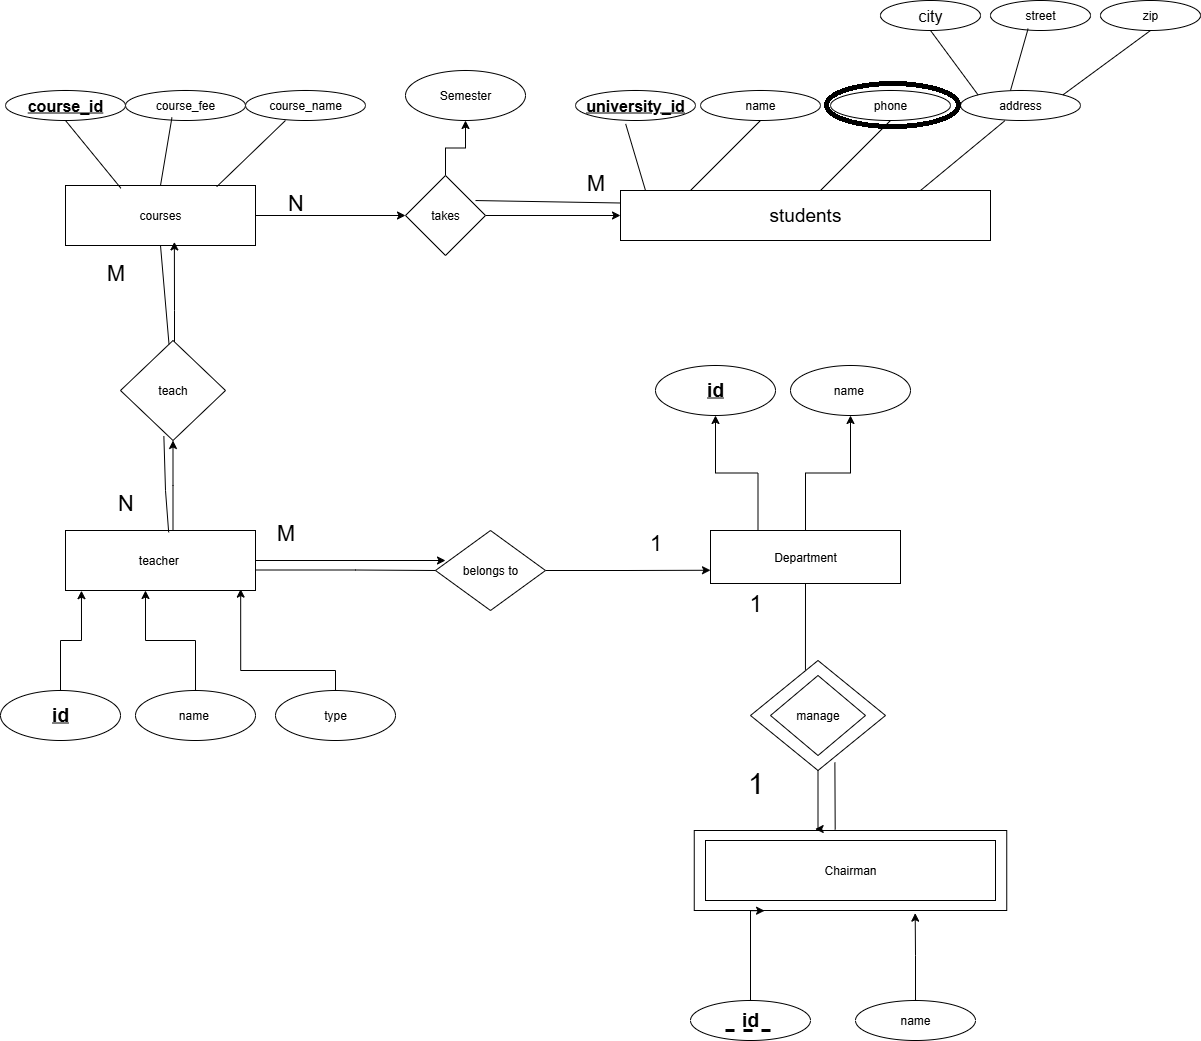

The diagram above was exported from draw.io. Its source (the exported page's mxGraphModel, read from the mxfile embedded in the PNG):
<mxGraphModel dx="1892" dy="562" grid="1" gridSize="10" guides="1" tooltips="1" connect="1" arrows="1" fold="1" page="1" pageScale="1" pageWidth="850" pageHeight="1100" math="0" shadow="0" extFonts="Permanent Marker^https://fonts.googleapis.com/css?family=Permanent+Marker">
  <root>
    <mxCell id="0" />
    <mxCell id="1" parent="0" />
    <mxCell id="gvAQYVGm8KvOs8RJ1S3t-31" style="edgeStyle=orthogonalEdgeStyle;rounded=0;orthogonalLoop=1;jettySize=auto;html=1;entryX=0;entryY=0.5;entryDx=0;entryDy=0;" parent="1" source="gvAQYVGm8KvOs8RJ1S3t-1" target="gvAQYVGm8KvOs8RJ1S3t-30" edge="1">
      <mxGeometry relative="1" as="geometry" />
    </mxCell>
    <mxCell id="gvAQYVGm8KvOs8RJ1S3t-1" value="courses" style="rounded=0;whiteSpace=wrap;html=1;" parent="1" vertex="1">
      <mxGeometry x="-320" y="315" width="190" height="60" as="geometry" />
    </mxCell>
    <mxCell id="gvAQYVGm8KvOs8RJ1S3t-2" value="&lt;u&gt;&lt;font style=&quot;font-size: 16px;&quot;&gt;&lt;b&gt;course_id&lt;/b&gt;&lt;/font&gt;&lt;/u&gt;" style="ellipse;whiteSpace=wrap;html=1;" parent="1" vertex="1">
      <mxGeometry x="-380" y="220" width="120" height="30" as="geometry" />
    </mxCell>
    <mxCell id="gvAQYVGm8KvOs8RJ1S3t-3" value="course_fee" style="ellipse;whiteSpace=wrap;html=1;" parent="1" vertex="1">
      <mxGeometry x="-260" y="220" width="120" height="30" as="geometry" />
    </mxCell>
    <mxCell id="gvAQYVGm8KvOs8RJ1S3t-4" value="course_name" style="ellipse;whiteSpace=wrap;html=1;" parent="1" vertex="1">
      <mxGeometry x="-140" y="220" width="120" height="30" as="geometry" />
    </mxCell>
    <mxCell id="gvAQYVGm8KvOs8RJ1S3t-5" value="&lt;font style=&quot;font-size: 16px;&quot;&gt;&lt;b&gt;&lt;u&gt;university_id&lt;/u&gt;&lt;/b&gt;&lt;/font&gt;" style="ellipse;whiteSpace=wrap;html=1;" parent="1" vertex="1">
      <mxGeometry x="190" y="220" width="120" height="30" as="geometry" />
    </mxCell>
    <mxCell id="gvAQYVGm8KvOs8RJ1S3t-6" value="" style="endArrow=none;html=1;rounded=0;entryX=0.5;entryY=1;entryDx=0;entryDy=0;exitX=0.292;exitY=0.047;exitDx=0;exitDy=0;exitPerimeter=0;" parent="1" source="gvAQYVGm8KvOs8RJ1S3t-1" target="gvAQYVGm8KvOs8RJ1S3t-2" edge="1">
      <mxGeometry width="50" height="50" relative="1" as="geometry">
        <mxPoint x="-270" y="280" as="sourcePoint" />
        <mxPoint x="-220" y="230" as="targetPoint" />
      </mxGeometry>
    </mxCell>
    <mxCell id="gvAQYVGm8KvOs8RJ1S3t-7" value="" style="endArrow=none;html=1;rounded=0;entryX=0.387;entryY=0.9;entryDx=0;entryDy=0;entryPerimeter=0;exitX=0.5;exitY=0;exitDx=0;exitDy=0;" parent="1" source="gvAQYVGm8KvOs8RJ1S3t-1" target="gvAQYVGm8KvOs8RJ1S3t-3" edge="1">
      <mxGeometry width="50" height="50" relative="1" as="geometry">
        <mxPoint x="-230" y="280" as="sourcePoint" />
        <mxPoint x="-180" y="230" as="targetPoint" />
      </mxGeometry>
    </mxCell>
    <mxCell id="gvAQYVGm8KvOs8RJ1S3t-8" value="" style="endArrow=none;html=1;rounded=0;entryX=0.333;entryY=1;entryDx=0;entryDy=0;entryPerimeter=0;exitX=0.796;exitY=0.02;exitDx=0;exitDy=0;exitPerimeter=0;" parent="1" source="gvAQYVGm8KvOs8RJ1S3t-1" target="gvAQYVGm8KvOs8RJ1S3t-4" edge="1">
      <mxGeometry width="50" height="50" relative="1" as="geometry">
        <mxPoint x="-140" y="280" as="sourcePoint" />
        <mxPoint x="-90" y="230" as="targetPoint" />
      </mxGeometry>
    </mxCell>
    <mxCell id="gvAQYVGm8KvOs8RJ1S3t-9" value="&lt;font style=&quot;font-size: 19px;&quot;&gt;students&lt;/font&gt;" style="rounded=0;whiteSpace=wrap;html=1;" parent="1" vertex="1">
      <mxGeometry x="235" y="320" width="370" height="50" as="geometry" />
    </mxCell>
    <mxCell id="gvAQYVGm8KvOs8RJ1S3t-10" value="address" style="ellipse;whiteSpace=wrap;html=1;" parent="1" vertex="1">
      <mxGeometry x="575" y="220" width="120" height="30" as="geometry" />
    </mxCell>
    <mxCell id="gvAQYVGm8KvOs8RJ1S3t-11" value="type" style="ellipse;whiteSpace=wrap;html=1;" parent="1" vertex="1">
      <mxGeometry x="-110" y="820" width="120" height="50" as="geometry" />
    </mxCell>
    <mxCell id="gvAQYVGm8KvOs8RJ1S3t-12" value="&lt;b&gt;&lt;u&gt;&lt;font style=&quot;font-size: 19px;&quot;&gt;id&lt;/font&gt;&lt;/u&gt;&lt;/b&gt;" style="ellipse;whiteSpace=wrap;html=1;" parent="1" vertex="1">
      <mxGeometry x="-385" y="820" width="120" height="50" as="geometry" />
    </mxCell>
    <mxCell id="gvAQYVGm8KvOs8RJ1S3t-13" value="name&amp;nbsp;" style="ellipse;whiteSpace=wrap;html=1;" parent="1" vertex="1">
      <mxGeometry x="-250" y="820" width="120" height="50" as="geometry" />
    </mxCell>
    <mxCell id="gvAQYVGm8KvOs8RJ1S3t-15" value="" style="ellipse;whiteSpace=wrap;html=1;" parent="1" vertex="1">
      <mxGeometry x="375" y="663" width="125" height="50" as="geometry" />
    </mxCell>
    <mxCell id="gvAQYVGm8KvOs8RJ1S3t-16" value="&lt;font style=&quot;font-size: 16px;&quot;&gt;city&lt;/font&gt;" style="ellipse;whiteSpace=wrap;html=1;" parent="1" vertex="1">
      <mxGeometry x="495" y="130" width="100" height="30" as="geometry" />
    </mxCell>
    <mxCell id="gvAQYVGm8KvOs8RJ1S3t-17" value="phone" style="ellipse;whiteSpace=wrap;html=1;" parent="1" vertex="1">
      <mxGeometry x="445" y="220" width="120" height="30" as="geometry" />
    </mxCell>
    <mxCell id="gvAQYVGm8KvOs8RJ1S3t-18" value="name" style="ellipse;whiteSpace=wrap;html=1;" parent="1" vertex="1">
      <mxGeometry x="315" y="220" width="120" height="30" as="geometry" />
    </mxCell>
    <mxCell id="gvAQYVGm8KvOs8RJ1S3t-21" value="street" style="ellipse;whiteSpace=wrap;html=1;" parent="1" vertex="1">
      <mxGeometry x="605" y="130" width="100" height="30" as="geometry" />
    </mxCell>
    <mxCell id="gvAQYVGm8KvOs8RJ1S3t-22" value="zip" style="ellipse;whiteSpace=wrap;html=1;" parent="1" vertex="1">
      <mxGeometry x="715" y="130" width="100" height="30" as="geometry" />
    </mxCell>
    <mxCell id="gvAQYVGm8KvOs8RJ1S3t-23" value="" style="endArrow=none;html=1;rounded=0;entryX=0.5;entryY=1;entryDx=0;entryDy=0;exitX=1;exitY=0;exitDx=0;exitDy=0;" parent="1" source="gvAQYVGm8KvOs8RJ1S3t-10" target="gvAQYVGm8KvOs8RJ1S3t-22" edge="1">
      <mxGeometry width="50" height="50" relative="1" as="geometry">
        <mxPoint x="665" y="220" as="sourcePoint" />
        <mxPoint x="715" y="170" as="targetPoint" />
      </mxGeometry>
    </mxCell>
    <mxCell id="gvAQYVGm8KvOs8RJ1S3t-24" value="" style="endArrow=none;html=1;rounded=0;entryX=0.376;entryY=0.94;entryDx=0;entryDy=0;entryPerimeter=0;" parent="1" target="gvAQYVGm8KvOs8RJ1S3t-21" edge="1">
      <mxGeometry width="50" height="50" relative="1" as="geometry">
        <mxPoint x="625" y="220" as="sourcePoint" />
        <mxPoint x="675" y="170" as="targetPoint" />
      </mxGeometry>
    </mxCell>
    <mxCell id="gvAQYVGm8KvOs8RJ1S3t-25" value="" style="endArrow=none;html=1;rounded=0;entryX=0.5;entryY=1;entryDx=0;entryDy=0;exitX=0;exitY=0;exitDx=0;exitDy=0;" parent="1" source="gvAQYVGm8KvOs8RJ1S3t-10" target="gvAQYVGm8KvOs8RJ1S3t-16" edge="1">
      <mxGeometry width="50" height="50" relative="1" as="geometry">
        <mxPoint x="585" y="220" as="sourcePoint" />
        <mxPoint x="635" y="170" as="targetPoint" />
      </mxGeometry>
    </mxCell>
    <mxCell id="gvAQYVGm8KvOs8RJ1S3t-26" value="" style="endArrow=none;html=1;rounded=0;entryX=0.418;entryY=1.113;entryDx=0;entryDy=0;entryPerimeter=0;" parent="1" target="gvAQYVGm8KvOs8RJ1S3t-5" edge="1">
      <mxGeometry width="50" height="50" relative="1" as="geometry">
        <mxPoint x="260" y="320" as="sourcePoint" />
        <mxPoint x="310" y="270" as="targetPoint" />
      </mxGeometry>
    </mxCell>
    <mxCell id="gvAQYVGm8KvOs8RJ1S3t-27" value="" style="endArrow=none;html=1;rounded=0;entryX=0.5;entryY=1;entryDx=0;entryDy=0;" parent="1" target="gvAQYVGm8KvOs8RJ1S3t-18" edge="1">
      <mxGeometry width="50" height="50" relative="1" as="geometry">
        <mxPoint x="305" y="320" as="sourcePoint" />
        <mxPoint x="355" y="270" as="targetPoint" />
      </mxGeometry>
    </mxCell>
    <mxCell id="gvAQYVGm8KvOs8RJ1S3t-28" value="" style="endArrow=none;html=1;rounded=0;entryX=0.5;entryY=1;entryDx=0;entryDy=0;" parent="1" target="gvAQYVGm8KvOs8RJ1S3t-17" edge="1">
      <mxGeometry width="50" height="50" relative="1" as="geometry">
        <mxPoint x="435" y="320" as="sourcePoint" />
        <mxPoint x="485" y="270" as="targetPoint" />
      </mxGeometry>
    </mxCell>
    <mxCell id="gvAQYVGm8KvOs8RJ1S3t-29" value="" style="endArrow=none;html=1;rounded=0;entryX=0.37;entryY=1.007;entryDx=0;entryDy=0;entryPerimeter=0;" parent="1" target="gvAQYVGm8KvOs8RJ1S3t-10" edge="1">
      <mxGeometry width="50" height="50" relative="1" as="geometry">
        <mxPoint x="535" y="320" as="sourcePoint" />
        <mxPoint x="585" y="270" as="targetPoint" />
      </mxGeometry>
    </mxCell>
    <mxCell id="gvAQYVGm8KvOs8RJ1S3t-32" style="edgeStyle=orthogonalEdgeStyle;rounded=0;orthogonalLoop=1;jettySize=auto;html=1;entryX=0;entryY=0.5;entryDx=0;entryDy=0;" parent="1" source="gvAQYVGm8KvOs8RJ1S3t-30" target="gvAQYVGm8KvOs8RJ1S3t-9" edge="1">
      <mxGeometry relative="1" as="geometry" />
    </mxCell>
    <mxCell id="gvAQYVGm8KvOs8RJ1S3t-37" style="edgeStyle=orthogonalEdgeStyle;rounded=0;orthogonalLoop=1;jettySize=auto;html=1;exitX=0.5;exitY=0;exitDx=0;exitDy=0;" parent="1" source="gvAQYVGm8KvOs8RJ1S3t-30" target="gvAQYVGm8KvOs8RJ1S3t-36" edge="1">
      <mxGeometry relative="1" as="geometry" />
    </mxCell>
    <mxCell id="gvAQYVGm8KvOs8RJ1S3t-30" value="takes" style="rhombus;whiteSpace=wrap;html=1;" parent="1" vertex="1">
      <mxGeometry x="20" y="305" width="80" height="80" as="geometry" />
    </mxCell>
    <mxCell id="gvAQYVGm8KvOs8RJ1S3t-33" value="" style="endArrow=none;html=1;rounded=0;exitX=0.875;exitY=0.313;exitDx=0;exitDy=0;exitPerimeter=0;entryX=0;entryY=0.25;entryDx=0;entryDy=0;" parent="1" source="gvAQYVGm8KvOs8RJ1S3t-30" target="gvAQYVGm8KvOs8RJ1S3t-9" edge="1">
      <mxGeometry width="50" height="50" relative="1" as="geometry">
        <mxPoint x="170" y="410" as="sourcePoint" />
        <mxPoint x="220" y="360" as="targetPoint" />
      </mxGeometry>
    </mxCell>
    <mxCell id="gvAQYVGm8KvOs8RJ1S3t-34" value="&lt;font style=&quot;font-size: 22px;&quot;&gt;M&lt;/font&gt;" style="text;html=1;align=center;verticalAlign=middle;resizable=0;points=[];autosize=1;strokeColor=none;fillColor=none;" parent="1" vertex="1">
      <mxGeometry x="190" y="293" width="40" height="40" as="geometry" />
    </mxCell>
    <mxCell id="gvAQYVGm8KvOs8RJ1S3t-35" value="&lt;font style=&quot;font-size: 22px;&quot;&gt;N&lt;/font&gt;" style="text;html=1;align=center;verticalAlign=middle;resizable=0;points=[];autosize=1;strokeColor=none;fillColor=none;" parent="1" vertex="1">
      <mxGeometry x="-110" y="313" width="40" height="40" as="geometry" />
    </mxCell>
    <mxCell id="gvAQYVGm8KvOs8RJ1S3t-36" value="Semester" style="ellipse;whiteSpace=wrap;html=1;" parent="1" vertex="1">
      <mxGeometry x="20" y="200" width="120" height="50" as="geometry" />
    </mxCell>
    <mxCell id="gvAQYVGm8KvOs8RJ1S3t-44" style="edgeStyle=orthogonalEdgeStyle;rounded=0;orthogonalLoop=1;jettySize=auto;html=1;entryX=0.5;entryY=1;entryDx=0;entryDy=0;" parent="1" source="gvAQYVGm8KvOs8RJ1S3t-38" target="gvAQYVGm8KvOs8RJ1S3t-40" edge="1">
      <mxGeometry relative="1" as="geometry">
        <Array as="points">
          <mxPoint x="-212" y="615" />
        </Array>
      </mxGeometry>
    </mxCell>
    <mxCell id="gvAQYVGm8KvOs8RJ1S3t-38" value="teacher&amp;nbsp;" style="rounded=0;whiteSpace=wrap;html=1;" parent="1" vertex="1">
      <mxGeometry x="-320" y="660" width="190" height="60" as="geometry" />
    </mxCell>
    <mxCell id="gvAQYVGm8KvOs8RJ1S3t-40" value="&lt;font style=&quot;font-size: 12px;&quot;&gt;teach&lt;/font&gt;" style="rhombus;whiteSpace=wrap;html=1;" parent="1" vertex="1">
      <mxGeometry x="-265" y="470" width="105" height="100" as="geometry" />
    </mxCell>
    <mxCell id="gvAQYVGm8KvOs8RJ1S3t-41" style="edgeStyle=orthogonalEdgeStyle;rounded=0;orthogonalLoop=1;jettySize=auto;html=1;entryX=0.084;entryY=1.003;entryDx=0;entryDy=0;entryPerimeter=0;" parent="1" source="gvAQYVGm8KvOs8RJ1S3t-12" target="gvAQYVGm8KvOs8RJ1S3t-38" edge="1">
      <mxGeometry relative="1" as="geometry" />
    </mxCell>
    <mxCell id="gvAQYVGm8KvOs8RJ1S3t-42" style="edgeStyle=orthogonalEdgeStyle;rounded=0;orthogonalLoop=1;jettySize=auto;html=1;entryX=0.421;entryY=1;entryDx=0;entryDy=0;entryPerimeter=0;" parent="1" source="gvAQYVGm8KvOs8RJ1S3t-13" target="gvAQYVGm8KvOs8RJ1S3t-38" edge="1">
      <mxGeometry relative="1" as="geometry" />
    </mxCell>
    <mxCell id="gvAQYVGm8KvOs8RJ1S3t-43" style="edgeStyle=orthogonalEdgeStyle;rounded=0;orthogonalLoop=1;jettySize=auto;html=1;entryX=0.922;entryY=0.977;entryDx=0;entryDy=0;entryPerimeter=0;" parent="1" source="gvAQYVGm8KvOs8RJ1S3t-11" target="gvAQYVGm8KvOs8RJ1S3t-38" edge="1">
      <mxGeometry relative="1" as="geometry">
        <Array as="points">
          <mxPoint x="-50" y="800" />
          <mxPoint x="-145" y="800" />
        </Array>
      </mxGeometry>
    </mxCell>
    <mxCell id="gvAQYVGm8KvOs8RJ1S3t-45" style="edgeStyle=orthogonalEdgeStyle;rounded=0;orthogonalLoop=1;jettySize=auto;html=1;entryX=0.573;entryY=0.94;entryDx=0;entryDy=0;entryPerimeter=0;" parent="1" source="gvAQYVGm8KvOs8RJ1S3t-40" target="gvAQYVGm8KvOs8RJ1S3t-1" edge="1">
      <mxGeometry relative="1" as="geometry">
        <Array as="points">
          <mxPoint x="-211" y="440" />
          <mxPoint x="-211" y="440" />
        </Array>
      </mxGeometry>
    </mxCell>
    <mxCell id="gvAQYVGm8KvOs8RJ1S3t-47" value="" style="endArrow=none;html=1;rounded=0;exitX=0.543;exitY=0.03;exitDx=0;exitDy=0;exitPerimeter=0;entryX=0.413;entryY=0.958;entryDx=0;entryDy=0;entryPerimeter=0;" parent="1" source="gvAQYVGm8KvOs8RJ1S3t-38" target="gvAQYVGm8KvOs8RJ1S3t-40" edge="1">
      <mxGeometry width="50" height="50" relative="1" as="geometry">
        <mxPoint x="-220" y="650" as="sourcePoint" />
        <mxPoint x="-220" y="570" as="targetPoint" />
        <Array as="points">
          <mxPoint x="-220" y="620" />
        </Array>
      </mxGeometry>
    </mxCell>
    <mxCell id="gvAQYVGm8KvOs8RJ1S3t-48" value="" style="endArrow=none;html=1;rounded=0;entryX=0.5;entryY=1;entryDx=0;entryDy=0;" parent="1" source="gvAQYVGm8KvOs8RJ1S3t-40" target="gvAQYVGm8KvOs8RJ1S3t-1" edge="1">
      <mxGeometry width="50" height="50" relative="1" as="geometry">
        <mxPoint x="-300" y="460" as="sourcePoint" />
        <mxPoint x="-250" y="410" as="targetPoint" />
      </mxGeometry>
    </mxCell>
    <mxCell id="gvAQYVGm8KvOs8RJ1S3t-49" value="&lt;font style=&quot;font-size: 22px;&quot;&gt;M&lt;/font&gt;" style="text;html=1;align=center;verticalAlign=middle;resizable=0;points=[];autosize=1;strokeColor=none;fillColor=none;" parent="1" vertex="1">
      <mxGeometry x="-290" y="383" width="40" height="40" as="geometry" />
    </mxCell>
    <mxCell id="gvAQYVGm8KvOs8RJ1S3t-50" value="&lt;font style=&quot;font-size: 22px;&quot;&gt;N&lt;/font&gt;" style="text;html=1;align=center;verticalAlign=middle;resizable=0;points=[];autosize=1;strokeColor=none;fillColor=none;" parent="1" vertex="1">
      <mxGeometry x="-280" y="613" width="40" height="40" as="geometry" />
    </mxCell>
    <mxCell id="gvAQYVGm8KvOs8RJ1S3t-67" style="edgeStyle=orthogonalEdgeStyle;rounded=0;orthogonalLoop=1;jettySize=auto;html=1;exitX=0.25;exitY=0;exitDx=0;exitDy=0;entryX=0.5;entryY=1;entryDx=0;entryDy=0;" parent="1" source="gvAQYVGm8KvOs8RJ1S3t-54" target="gvAQYVGm8KvOs8RJ1S3t-65" edge="1">
      <mxGeometry relative="1" as="geometry" />
    </mxCell>
    <mxCell id="gvAQYVGm8KvOs8RJ1S3t-68" style="edgeStyle=orthogonalEdgeStyle;rounded=0;orthogonalLoop=1;jettySize=auto;html=1;entryX=0.5;entryY=1;entryDx=0;entryDy=0;" parent="1" source="gvAQYVGm8KvOs8RJ1S3t-54" target="gvAQYVGm8KvOs8RJ1S3t-66" edge="1">
      <mxGeometry relative="1" as="geometry" />
    </mxCell>
    <mxCell id="gvAQYVGm8KvOs8RJ1S3t-54" value="Department" style="rounded=0;whiteSpace=wrap;html=1;" parent="1" vertex="1">
      <mxGeometry x="325" y="660" width="190" height="53" as="geometry" />
    </mxCell>
    <mxCell id="gvAQYVGm8KvOs8RJ1S3t-60" style="edgeStyle=orthogonalEdgeStyle;rounded=0;orthogonalLoop=1;jettySize=auto;html=1;entryX=0;entryY=0.75;entryDx=0;entryDy=0;" parent="1" source="gvAQYVGm8KvOs8RJ1S3t-58" target="gvAQYVGm8KvOs8RJ1S3t-54" edge="1">
      <mxGeometry relative="1" as="geometry" />
    </mxCell>
    <mxCell id="gvAQYVGm8KvOs8RJ1S3t-58" value="belongs to" style="rhombus;whiteSpace=wrap;html=1;" parent="1" vertex="1">
      <mxGeometry x="50" y="660" width="110" height="80" as="geometry" />
    </mxCell>
    <mxCell id="gvAQYVGm8KvOs8RJ1S3t-59" style="edgeStyle=orthogonalEdgeStyle;rounded=0;orthogonalLoop=1;jettySize=auto;html=1;exitX=1;exitY=0.5;exitDx=0;exitDy=0;entryX=0.091;entryY=0.375;entryDx=0;entryDy=0;entryPerimeter=0;" parent="1" source="gvAQYVGm8KvOs8RJ1S3t-38" target="gvAQYVGm8KvOs8RJ1S3t-58" edge="1">
      <mxGeometry relative="1" as="geometry" />
    </mxCell>
    <mxCell id="gvAQYVGm8KvOs8RJ1S3t-61" value="" style="endArrow=none;html=1;rounded=0;entryX=0;entryY=0.5;entryDx=0;entryDy=0;" parent="1" target="gvAQYVGm8KvOs8RJ1S3t-58" edge="1">
      <mxGeometry width="50" height="50" relative="1" as="geometry">
        <mxPoint x="-130" y="699.5" as="sourcePoint" />
        <mxPoint x="30" y="700" as="targetPoint" />
        <Array as="points">
          <mxPoint x="-30" y="699.5" />
        </Array>
      </mxGeometry>
    </mxCell>
    <mxCell id="gvAQYVGm8KvOs8RJ1S3t-62" value="&lt;font style=&quot;font-size: 22px;&quot;&gt;M&lt;/font&gt;" style="text;html=1;align=center;verticalAlign=middle;resizable=0;points=[];autosize=1;strokeColor=none;fillColor=none;" parent="1" vertex="1">
      <mxGeometry x="-120" y="643" width="40" height="40" as="geometry" />
    </mxCell>
    <mxCell id="gvAQYVGm8KvOs8RJ1S3t-63" value="&lt;font style=&quot;font-size: 22px;&quot;&gt;1&lt;/font&gt;" style="text;html=1;align=center;verticalAlign=middle;resizable=0;points=[];autosize=1;strokeColor=none;fillColor=none;" parent="1" vertex="1">
      <mxGeometry x="250" y="653" width="40" height="40" as="geometry" />
    </mxCell>
    <mxCell id="gvAQYVGm8KvOs8RJ1S3t-65" value="&lt;b&gt;&lt;u&gt;&lt;font style=&quot;font-size: 19px;&quot;&gt;id&lt;/font&gt;&lt;/u&gt;&lt;/b&gt;" style="ellipse;whiteSpace=wrap;html=1;" parent="1" vertex="1">
      <mxGeometry x="270" y="495" width="120" height="50" as="geometry" />
    </mxCell>
    <mxCell id="gvAQYVGm8KvOs8RJ1S3t-66" value="name&amp;nbsp;" style="ellipse;whiteSpace=wrap;html=1;" parent="1" vertex="1">
      <mxGeometry x="405" y="495" width="120" height="50" as="geometry" />
    </mxCell>
    <mxCell id="gvAQYVGm8KvOs8RJ1S3t-69" value="" style="rhombus;whiteSpace=wrap;html=1;" parent="1" vertex="1">
      <mxGeometry x="365" y="790" width="135" height="110" as="geometry" />
    </mxCell>
    <mxCell id="gvAQYVGm8KvOs8RJ1S3t-70" value="manage" style="rhombus;whiteSpace=wrap;html=1;" parent="1" vertex="1">
      <mxGeometry x="385" y="805" width="95" height="80" as="geometry" />
    </mxCell>
    <mxCell id="gvAQYVGm8KvOs8RJ1S3t-72" value="" style="endArrow=none;html=1;rounded=0;entryX=0.5;entryY=1;entryDx=0;entryDy=0;exitX=0.407;exitY=0.085;exitDx=0;exitDy=0;exitPerimeter=0;" parent="1" source="gvAQYVGm8KvOs8RJ1S3t-69" target="gvAQYVGm8KvOs8RJ1S3t-54" edge="1">
      <mxGeometry width="50" height="50" relative="1" as="geometry">
        <mxPoint x="310" y="820" as="sourcePoint" />
        <mxPoint x="310" y="770" as="targetPoint" />
      </mxGeometry>
    </mxCell>
    <mxCell id="gvAQYVGm8KvOs8RJ1S3t-73" value="" style="rounded=0;whiteSpace=wrap;html=1;" parent="1" vertex="1">
      <mxGeometry x="308.75" y="960" width="312.5" height="80" as="geometry" />
    </mxCell>
    <mxCell id="gvAQYVGm8KvOs8RJ1S3t-74" value="Chairman" style="rounded=0;whiteSpace=wrap;html=1;" parent="1" vertex="1">
      <mxGeometry x="320" y="970" width="290" height="60" as="geometry" />
    </mxCell>
    <mxCell id="gvAQYVGm8KvOs8RJ1S3t-75" style="edgeStyle=orthogonalEdgeStyle;rounded=0;orthogonalLoop=1;jettySize=auto;html=1;exitX=0.5;exitY=1;exitDx=0;exitDy=0;entryX=0.387;entryY=-0.017;entryDx=0;entryDy=0;entryPerimeter=0;" parent="1" source="gvAQYVGm8KvOs8RJ1S3t-69" target="gvAQYVGm8KvOs8RJ1S3t-73" edge="1">
      <mxGeometry relative="1" as="geometry">
        <Array as="points">
          <mxPoint x="433" y="959" />
        </Array>
      </mxGeometry>
    </mxCell>
    <mxCell id="gvAQYVGm8KvOs8RJ1S3t-76" value="&lt;b&gt;&lt;font style=&quot;font-size: 19px;&quot;&gt;id&lt;/font&gt;&lt;/b&gt;" style="ellipse;whiteSpace=wrap;html=1;" parent="1" vertex="1">
      <mxGeometry x="305" y="1130" width="120" height="40" as="geometry" />
    </mxCell>
    <mxCell id="gvAQYVGm8KvOs8RJ1S3t-77" value="name" style="ellipse;whiteSpace=wrap;html=1;" parent="1" vertex="1">
      <mxGeometry x="470" y="1130" width="120" height="40" as="geometry" />
    </mxCell>
    <mxCell id="gvAQYVGm8KvOs8RJ1S3t-78" style="edgeStyle=orthogonalEdgeStyle;rounded=0;orthogonalLoop=1;jettySize=auto;html=1;exitX=0.5;exitY=0;exitDx=0;exitDy=0;entryX=0.225;entryY=1.003;entryDx=0;entryDy=0;entryPerimeter=0;" parent="1" source="gvAQYVGm8KvOs8RJ1S3t-76" target="gvAQYVGm8KvOs8RJ1S3t-73" edge="1">
      <mxGeometry relative="1" as="geometry">
        <Array as="points">
          <mxPoint x="365" y="1040" />
        </Array>
      </mxGeometry>
    </mxCell>
    <mxCell id="gvAQYVGm8KvOs8RJ1S3t-79" style="edgeStyle=orthogonalEdgeStyle;rounded=0;orthogonalLoop=1;jettySize=auto;html=1;entryX=0.707;entryY=1.033;entryDx=0;entryDy=0;entryPerimeter=0;" parent="1" source="gvAQYVGm8KvOs8RJ1S3t-77" target="gvAQYVGm8KvOs8RJ1S3t-73" edge="1">
      <mxGeometry relative="1" as="geometry" />
    </mxCell>
    <mxCell id="gvAQYVGm8KvOs8RJ1S3t-80" value="&lt;font style=&quot;font-size: 23px;&quot;&gt;1&lt;/font&gt;" style="text;html=1;align=center;verticalAlign=middle;resizable=0;points=[];autosize=1;strokeColor=none;fillColor=none;" parent="1" vertex="1">
      <mxGeometry x="350" y="713" width="40" height="40" as="geometry" />
    </mxCell>
    <mxCell id="gvAQYVGm8KvOs8RJ1S3t-81" value="&lt;font style=&quot;font-size: 29px;&quot;&gt;1&lt;/font&gt;" style="text;html=1;align=center;verticalAlign=middle;resizable=0;points=[];autosize=1;strokeColor=none;fillColor=none;" parent="1" vertex="1">
      <mxGeometry x="350" y="888" width="40" height="50" as="geometry" />
    </mxCell>
    <mxCell id="gvAQYVGm8KvOs8RJ1S3t-82" value="" style="endArrow=none;html=1;rounded=0;entryX=0.625;entryY=0.926;entryDx=0;entryDy=0;entryPerimeter=0;exitX=0.451;exitY=-0.01;exitDx=0;exitDy=0;exitPerimeter=0;" parent="1" source="gvAQYVGm8KvOs8RJ1S3t-73" target="gvAQYVGm8KvOs8RJ1S3t-69" edge="1">
      <mxGeometry width="50" height="50" relative="1" as="geometry">
        <mxPoint x="460" y="940" as="sourcePoint" />
        <mxPoint x="510" y="890" as="targetPoint" />
      </mxGeometry>
    </mxCell>
    <mxCell id="HL88d_g_hfh0ijJHf9N2-2" value="" style="endArrow=none;dashed=1;html=1;rounded=0;strokeWidth=3;" edge="1" parent="1">
      <mxGeometry width="50" height="50" relative="1" as="geometry">
        <mxPoint x="340" y="1160" as="sourcePoint" />
        <mxPoint x="390" y="1160" as="targetPoint" />
      </mxGeometry>
    </mxCell>
  </root>
</mxGraphModel>